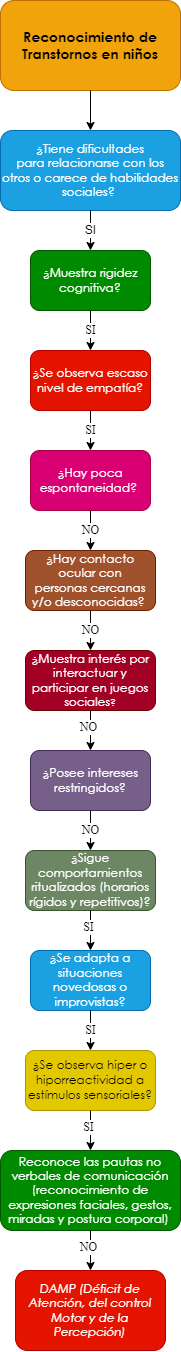

The diagram above was exported from draw.io. Its source (the exported page's mxGraphModel, read from the mxfile embedded in the PNG):
<mxGraphModel dx="661" dy="761" grid="1" gridSize="10" guides="1" tooltips="1" connect="1" arrows="1" fold="1" page="1" pageScale="1" pageWidth="10000" pageHeight="10000" math="0" shadow="0">
  <root>
    <mxCell id="0" />
    <mxCell id="1" parent="0" />
    <mxCell id="eSyxj0o0_MKRUbqtamEU-1" value="&lt;span style=&quot;font-family: &amp;quot;Century Gothic&amp;quot;, sans-serif;&quot;&gt;&lt;font style=&quot;font-size: 14px;&quot;&gt;&lt;b style=&quot;&quot;&gt;Reconocimiento de Transtornos en niños&lt;/b&gt;&lt;/font&gt;&lt;/span&gt;" style="rounded=1;whiteSpace=wrap;html=1;fillColor=#f0a30a;strokeColor=#BD7000;fontColor=#000000;gradientColor=none;glass=0;sketch=0;shadow=0;" parent="1" vertex="1">
      <mxGeometry x="2850" y="40" width="180" height="90" as="geometry" />
    </mxCell>
    <mxCell id="eSyxj0o0_MKRUbqtamEU-2" value="" style="endArrow=classic;html=1;exitX=0.5;exitY=1;exitDx=0;exitDy=0;entryX=0.5;entryY=0;entryDx=0;entryDy=0;" parent="1" source="eSyxj0o0_MKRUbqtamEU-1" target="eSyxj0o0_MKRUbqtamEU-4" edge="1">
      <mxGeometry width="50" height="50" relative="1" as="geometry">
        <mxPoint x="2880" y="270" as="sourcePoint" />
        <mxPoint x="2860" y="220" as="targetPoint" />
      </mxGeometry>
    </mxCell>
    <mxCell id="eSyxj0o0_MKRUbqtamEU-4" value="&lt;div style=&quot;&quot;&gt;&lt;div style=&quot;&quot;&gt;&lt;p style=&quot;&quot; class=&quot;MsoNormal&quot;&gt;&lt;span style=&quot;line-height: 107%; font-family: &amp;quot;Century Gothic&amp;quot;, sans-serif;&quot;&gt;¿Tiene dificultades&lt;br/&gt;para relacionarse con los otros o carece de habilidades sociales?&amp;nbsp;&lt;/span&gt;&lt;/p&gt;&lt;/div&gt;&lt;/div&gt;" style="rounded=1;whiteSpace=wrap;html=1;shadow=0;glass=0;sketch=0;align=center;fillColor=#1ba1e2;fontColor=#ffffff;strokeColor=#006EAF;" parent="1" vertex="1">
      <mxGeometry x="2850" y="170" width="180" height="80" as="geometry" />
    </mxCell>
    <mxCell id="eSyxj0o0_MKRUbqtamEU-10" value="SI" style="endArrow=classic;html=1;fontFamily=Helvetica;fontSize=12;fontColor=#000000;exitX=0.5;exitY=1;exitDx=0;exitDy=0;entryX=0.5;entryY=0;entryDx=0;entryDy=0;" parent="1" source="eSyxj0o0_MKRUbqtamEU-4" target="eSyxj0o0_MKRUbqtamEU-12" edge="1">
      <mxGeometry width="50" height="50" relative="1" as="geometry">
        <mxPoint x="2920" y="360" as="sourcePoint" />
        <mxPoint x="2860" y="350" as="targetPoint" />
      </mxGeometry>
    </mxCell>
    <mxCell id="eSyxj0o0_MKRUbqtamEU-12" value="&lt;p class=&quot;MsoNormal&quot;&gt;&lt;span style=&quot;line-height: 107%; font-family: &amp;quot;Century Gothic&amp;quot;, sans-serif;&quot;&gt;&lt;font style=&quot;font-size: 12px;&quot;&gt;¿Muestra rigidez&lt;br/&gt;cognitiva?&lt;/font&gt;&lt;span style=&quot;font-size: 12pt;&quot;&gt;&lt;/span&gt;&lt;/span&gt;&lt;/p&gt;" style="rounded=1;whiteSpace=wrap;html=1;shadow=0;glass=0;sketch=0;fontFamily=Helvetica;fontSize=12;fontColor=#ffffff;fillColor=#008a00;strokeColor=#005700;" parent="1" vertex="1">
      <mxGeometry x="2880" y="290" width="120" height="60" as="geometry" />
    </mxCell>
    <mxCell id="eSyxj0o0_MKRUbqtamEU-13" value="&lt;p class=&quot;MsoNormal&quot;&gt;&lt;span style=&quot;line-height: 107%; font-family: &amp;quot;Century Gothic&amp;quot;, sans-serif;&quot;&gt;&lt;font style=&quot;font-size: 12px;&quot;&gt;¿Hay contacto ocular con&lt;br/&gt;personas cercanas y/o desconocidas?&lt;/font&gt;&lt;/span&gt;&lt;span style=&quot;font-size:12.0pt;line-height:107%;font-family:&lt;br/&gt;&amp;quot;Century Gothic&amp;quot;,sans-serif;mso-bidi-font-family:Arial&quot;&gt;&amp;nbsp;&lt;/span&gt;&lt;/p&gt;" style="rounded=1;whiteSpace=wrap;html=1;shadow=0;glass=0;sketch=0;fontFamily=Helvetica;fontSize=12;fontColor=#ffffff;fillColor=#a0522d;strokeColor=#6D1F00;" parent="1" vertex="1">
      <mxGeometry x="2875" y="590" width="130" height="60" as="geometry" />
    </mxCell>
    <mxCell id="eSyxj0o0_MKRUbqtamEU-15" value="SI" style="endArrow=classic;html=1;fontFamily=Times New Roman;fontSize=12;fontColor=#000000;exitX=0.5;exitY=1;exitDx=0;exitDy=0;entryX=0.5;entryY=0;entryDx=0;entryDy=0;" parent="1" source="eSyxj0o0_MKRUbqtamEU-12" target="eSyxj0o0_MKRUbqtamEU-17" edge="1">
      <mxGeometry width="50" height="50" relative="1" as="geometry">
        <mxPoint x="3010" y="450" as="sourcePoint" />
        <mxPoint x="2870" y="450" as="targetPoint" />
      </mxGeometry>
    </mxCell>
    <mxCell id="eSyxj0o0_MKRUbqtamEU-17" value="&lt;span style=&quot;line-height: 107%; font-family: &amp;quot;Century Gothic&amp;quot;, sans-serif;&quot;&gt;&lt;font style=&quot;font-size: 12px;&quot;&gt;¿Se observa escaso&lt;br/&gt;nivel de empatía?&lt;/font&gt;&lt;/span&gt;" style="rounded=1;whiteSpace=wrap;html=1;shadow=0;glass=0;sketch=0;fontFamily=Times New Roman;fontSize=12;fontColor=#ffffff;fillColor=#e51400;strokeColor=#B20000;" parent="1" vertex="1">
      <mxGeometry x="2880" y="390" width="120" height="60" as="geometry" />
    </mxCell>
    <mxCell id="eSyxj0o0_MKRUbqtamEU-20" value="SI" style="endArrow=classic;html=1;fontFamily=Times New Roman;fontSize=12;fontColor=#000000;exitX=0.5;exitY=1;exitDx=0;exitDy=0;entryX=0.5;entryY=0;entryDx=0;entryDy=0;" parent="1" source="eSyxj0o0_MKRUbqtamEU-17" target="eSyxj0o0_MKRUbqtamEU-22" edge="1">
      <mxGeometry width="50" height="50" relative="1" as="geometry">
        <mxPoint x="2940" y="450" as="sourcePoint" />
        <mxPoint x="2870" y="550" as="targetPoint" />
      </mxGeometry>
    </mxCell>
    <mxCell id="eSyxj0o0_MKRUbqtamEU-22" value="&lt;span style=&quot;line-height: 107%; font-family: &amp;quot;Century Gothic&amp;quot;, sans-serif;&quot;&gt;&lt;font style=&quot;font-size: 12px;&quot;&gt;¿Hay poca&lt;br/&gt;espontaneidad?&amp;nbsp;&lt;/font&gt;&lt;/span&gt;" style="rounded=1;whiteSpace=wrap;html=1;shadow=0;glass=0;sketch=0;fontFamily=Times New Roman;fontSize=12;fontColor=#ffffff;fillColor=#d80073;strokeColor=#A50040;" parent="1" vertex="1">
      <mxGeometry x="2880" y="490" width="120" height="60" as="geometry" />
    </mxCell>
    <mxCell id="eSyxj0o0_MKRUbqtamEU-28" value="NO" style="endArrow=classic;html=1;fontFamily=Times New Roman;fontSize=12;fontColor=#000000;exitX=0.5;exitY=1;exitDx=0;exitDy=0;entryX=0.5;entryY=0;entryDx=0;entryDy=0;" parent="1" source="eSyxj0o0_MKRUbqtamEU-22" target="eSyxj0o0_MKRUbqtamEU-13" edge="1">
      <mxGeometry width="50" height="50" relative="1" as="geometry">
        <mxPoint x="2940" y="550" as="sourcePoint" />
        <mxPoint x="2940" y="590" as="targetPoint" />
      </mxGeometry>
    </mxCell>
    <mxCell id="eSyxj0o0_MKRUbqtamEU-153" value="&lt;span style=&quot;line-height: 107%; font-family: &amp;quot;Century Gothic&amp;quot;, sans-serif;&quot;&gt;&lt;font style=&quot;font-size: 12px;&quot;&gt;¿&lt;/font&gt;&lt;/span&gt;&lt;span style=&quot;line-height: 107%; font-family: &amp;quot;Century Gothic&amp;quot;, sans-serif;&quot;&gt;Muestra interés por&lt;br/&gt;interactuar y participar en juegos sociales&lt;font size=&quot;1&quot;&gt;?&lt;/font&gt;&lt;/span&gt;" style="rounded=1;whiteSpace=wrap;html=1;shadow=0;glass=0;sketch=0;fontFamily=Times New Roman;fontSize=12;fontColor=#ffffff;fillColor=#a20025;strokeColor=#6F0000;" parent="1" vertex="1">
      <mxGeometry x="2875" y="690" width="130" height="60" as="geometry" />
    </mxCell>
    <mxCell id="eSyxj0o0_MKRUbqtamEU-155" value="NO" style="endArrow=classic;html=1;fontFamily=Times New Roman;fontSize=12;fontColor=#000000;entryX=0.5;entryY=0;entryDx=0;entryDy=0;exitX=0.5;exitY=1;exitDx=0;exitDy=0;" parent="1" source="eSyxj0o0_MKRUbqtamEU-13" target="eSyxj0o0_MKRUbqtamEU-153" edge="1">
      <mxGeometry width="50" height="50" relative="1" as="geometry">
        <mxPoint x="2975" y="670" as="sourcePoint" />
        <mxPoint x="2890" y="940" as="targetPoint" />
      </mxGeometry>
    </mxCell>
    <mxCell id="eSyxj0o0_MKRUbqtamEU-156" value="&lt;p class=&quot;MsoNormal&quot;&gt;&lt;span style=&quot;line-height: 107%; font-family: &amp;quot;Century Gothic&amp;quot;, sans-serif;&quot;&gt;&lt;font style=&quot;font-size: 12px;&quot;&gt;¿Posee intereses&lt;br&gt;restringidos?&lt;/font&gt;&lt;span style=&quot;font-size: 12pt;&quot;&gt;&lt;/span&gt;&lt;/span&gt;&lt;/p&gt;" style="rounded=1;whiteSpace=wrap;html=1;shadow=0;glass=0;sketch=0;fontFamily=Times New Roman;fontSize=12;fontColor=#ffffff;fillColor=#76608a;strokeColor=#432D57;" parent="1" vertex="1">
      <mxGeometry x="2880" y="790" width="120" height="60" as="geometry" />
    </mxCell>
    <mxCell id="eSyxj0o0_MKRUbqtamEU-158" value="" style="endArrow=classic;html=1;fontFamily=Times New Roman;fontSize=12;fontColor=#000000;exitX=0.5;exitY=1;exitDx=0;exitDy=0;entryX=0.5;entryY=0;entryDx=0;entryDy=0;" parent="1" source="eSyxj0o0_MKRUbqtamEU-153" target="eSyxj0o0_MKRUbqtamEU-156" edge="1">
      <mxGeometry width="50" height="50" relative="1" as="geometry">
        <mxPoint x="2940" y="870" as="sourcePoint" />
        <mxPoint x="2990" y="820" as="targetPoint" />
      </mxGeometry>
    </mxCell>
    <mxCell id="eSyxj0o0_MKRUbqtamEU-159" value="NO" style="edgeLabel;html=1;align=center;verticalAlign=middle;resizable=0;points=[];fontSize=12;fontFamily=Times New Roman;fontColor=#000000;" parent="eSyxj0o0_MKRUbqtamEU-158" vertex="1" connectable="0">
      <mxGeometry x="-0.2062" y="-3" relative="1" as="geometry">
        <mxPoint as="offset" />
      </mxGeometry>
    </mxCell>
    <mxCell id="eSyxj0o0_MKRUbqtamEU-160" value="&lt;p class=&quot;MsoNormal&quot;&gt;&lt;span style=&quot;line-height: 107%; font-family: &amp;quot;Century Gothic&amp;quot;, sans-serif;&quot;&gt;&lt;font style=&quot;font-size: 12px;&quot;&gt;¿Sigue&lt;/font&gt;&lt;/span&gt;&lt;span&gt; &lt;/span&gt;&lt;span style=&quot;line-height: 107%; font-family: &amp;quot;Century Gothic&amp;quot;, sans-serif;&quot;&gt;&lt;font style=&quot;font-size: 12px;&quot;&gt;comportamientos&lt;br&gt;ritualizados (horarios rígidos y repetitivos)?&lt;/font&gt;&lt;span style=&quot;font-size: 12pt;&quot;&gt;&lt;/span&gt;&lt;/span&gt;&lt;/p&gt;" style="rounded=1;whiteSpace=wrap;html=1;shadow=0;glass=0;sketch=0;fontFamily=Times New Roman;fontSize=12;fontColor=#ffffff;fillColor=#6d8764;strokeColor=#3A5431;" parent="1" vertex="1">
      <mxGeometry x="2875" y="890" width="130" height="60" as="geometry" />
    </mxCell>
    <mxCell id="eSyxj0o0_MKRUbqtamEU-162" value="NO" style="endArrow=classic;html=1;fontFamily=Times New Roman;fontSize=12;fontColor=#000000;entryX=0.5;entryY=0;entryDx=0;entryDy=0;exitX=0.5;exitY=1;exitDx=0;exitDy=0;" parent="1" source="eSyxj0o0_MKRUbqtamEU-156" target="eSyxj0o0_MKRUbqtamEU-160" edge="1">
      <mxGeometry width="50" height="50" relative="1" as="geometry">
        <mxPoint x="2975" y="940" as="sourcePoint" />
        <mxPoint x="2890" y="1210" as="targetPoint" />
      </mxGeometry>
    </mxCell>
    <mxCell id="eSyxj0o0_MKRUbqtamEU-163" value="&lt;p class=&quot;MsoNormal&quot;&gt;&lt;span style=&quot;line-height: 107%; font-family: &amp;quot;Century Gothic&amp;quot;, sans-serif;&quot;&gt;&lt;font style=&quot;font-size: 12px;&quot;&gt;&lt;span style=&quot;background-color: initial;&quot;&gt;¿Se adapta a situaciones&lt;br&gt;novedosas o improvistas&lt;/span&gt;?&lt;/font&gt;&lt;span style=&quot;font-size: 12pt;&quot;&gt;&lt;/span&gt;&lt;/span&gt;&lt;/p&gt;" style="rounded=1;whiteSpace=wrap;html=1;shadow=0;glass=0;sketch=0;fontFamily=Times New Roman;fontSize=12;fontColor=#ffffff;fillColor=#1ba1e2;strokeColor=#006EAF;" parent="1" vertex="1">
      <mxGeometry x="2880" y="990" width="120" height="60" as="geometry" />
    </mxCell>
    <mxCell id="eSyxj0o0_MKRUbqtamEU-165" value="" style="endArrow=classic;html=1;fontFamily=Times New Roman;fontSize=12;fontColor=#000000;exitX=0.5;exitY=1;exitDx=0;exitDy=0;entryX=0.5;entryY=0;entryDx=0;entryDy=0;" parent="1" source="eSyxj0o0_MKRUbqtamEU-160" target="eSyxj0o0_MKRUbqtamEU-163" edge="1">
      <mxGeometry width="50" height="50" relative="1" as="geometry">
        <mxPoint x="2880" y="1080" as="sourcePoint" />
        <mxPoint x="2985" y="1090" as="targetPoint" />
      </mxGeometry>
    </mxCell>
    <mxCell id="eSyxj0o0_MKRUbqtamEU-166" value="SI" style="edgeLabel;html=1;align=center;verticalAlign=middle;resizable=0;points=[];fontSize=12;fontFamily=Times New Roman;fontColor=#000000;" parent="eSyxj0o0_MKRUbqtamEU-165" vertex="1" connectable="0">
      <mxGeometry x="-0.2062" y="-3" relative="1" as="geometry">
        <mxPoint as="offset" />
      </mxGeometry>
    </mxCell>
    <mxCell id="eSyxj0o0_MKRUbqtamEU-167" value="&lt;p class=&quot;MsoNormal&quot;&gt;&lt;span style=&quot;line-height: 107%; font-family: &amp;quot;Century Gothic&amp;quot;, sans-serif;&quot;&gt;&lt;font style=&quot;font-size: 12px;&quot;&gt;&lt;span style=&quot;background-color: initial;&quot;&gt;¿Se observa hiper o&lt;br/&gt;hiporreactividad a estímulos sensoriales?&lt;/span&gt;&lt;/font&gt;&lt;span style=&quot;font-size: 12pt;&quot;&gt;&lt;/span&gt;&lt;/span&gt;&lt;/p&gt;" style="rounded=1;whiteSpace=wrap;html=1;shadow=0;glass=0;sketch=0;fontFamily=Times New Roman;fontSize=12;fontColor=#000000;fillColor=#e3c800;strokeColor=#B09500;" parent="1" vertex="1">
      <mxGeometry x="2875" y="1090" width="130" height="60" as="geometry" />
    </mxCell>
    <mxCell id="eSyxj0o0_MKRUbqtamEU-169" value="SI" style="endArrow=classic;html=1;fontFamily=Times New Roman;fontSize=12;fontColor=#000000;entryX=0.5;entryY=0;entryDx=0;entryDy=0;exitX=0.5;exitY=1;exitDx=0;exitDy=0;" parent="1" source="eSyxj0o0_MKRUbqtamEU-163" target="eSyxj0o0_MKRUbqtamEU-167" edge="1">
      <mxGeometry width="50" height="50" relative="1" as="geometry">
        <mxPoint x="2975" y="1210" as="sourcePoint" />
        <mxPoint x="2890" y="1480" as="targetPoint" />
      </mxGeometry>
    </mxCell>
    <mxCell id="eSyxj0o0_MKRUbqtamEU-171" value="" style="endArrow=classic;html=1;fontFamily=Times New Roman;fontSize=12;fontColor=#000000;exitX=0.5;exitY=1;exitDx=0;exitDy=0;entryX=0.5;entryY=0;entryDx=0;entryDy=0;" parent="1" source="eSyxj0o0_MKRUbqtamEU-167" target="eSyxj0o0_MKRUbqtamEU-173" edge="1">
      <mxGeometry width="50" height="50" relative="1" as="geometry">
        <mxPoint x="2880" y="1350" as="sourcePoint" />
        <mxPoint x="2975" y="1420" as="targetPoint" />
      </mxGeometry>
    </mxCell>
    <mxCell id="eSyxj0o0_MKRUbqtamEU-172" value="SI" style="edgeLabel;html=1;align=center;verticalAlign=middle;resizable=0;points=[];fontSize=12;fontFamily=Times New Roman;fontColor=#000000;" parent="eSyxj0o0_MKRUbqtamEU-171" vertex="1" connectable="0">
      <mxGeometry x="-0.2062" y="-3" relative="1" as="geometry">
        <mxPoint as="offset" />
      </mxGeometry>
    </mxCell>
    <mxCell id="eSyxj0o0_MKRUbqtamEU-173" value="&lt;p class=&quot;MsoNormal&quot;&gt;&lt;span style=&quot;line-height: 107%; font-family: &amp;quot;Century Gothic&amp;quot;, sans-serif;&quot;&gt;Reconoce las pautas no&lt;br/&gt;verbales de comunicación (reconocimiento de expresiones faciales, gestos,&lt;br/&gt;miradas y postura corporal)&amp;nbsp;&lt;/span&gt;&lt;/p&gt;" style="rounded=1;whiteSpace=wrap;html=1;shadow=0;glass=0;sketch=0;fontFamily=Times New Roman;fontSize=12;fontColor=#ffffff;fillColor=#008a00;strokeColor=#005700;" parent="1" vertex="1">
      <mxGeometry x="2850" y="1190" width="180" height="80" as="geometry" />
    </mxCell>
    <mxCell id="eSyxj0o0_MKRUbqtamEU-175" value="" style="endArrow=classic;html=1;fontFamily=Times New Roman;fontSize=12;fontColor=#000000;exitX=0.5;exitY=1;exitDx=0;exitDy=0;entryX=0.5;entryY=0;entryDx=0;entryDy=0;" parent="1" source="eSyxj0o0_MKRUbqtamEU-173" target="eSyxj0o0_MKRUbqtamEU-177" edge="1">
      <mxGeometry width="50" height="50" relative="1" as="geometry">
        <mxPoint x="2950" y="1160" as="sourcePoint" />
        <mxPoint x="2940" y="1300" as="targetPoint" />
      </mxGeometry>
    </mxCell>
    <mxCell id="eSyxj0o0_MKRUbqtamEU-176" value="NO" style="edgeLabel;html=1;align=center;verticalAlign=middle;resizable=0;points=[];fontSize=12;fontFamily=Times New Roman;fontColor=#000000;" parent="eSyxj0o0_MKRUbqtamEU-175" vertex="1" connectable="0">
      <mxGeometry x="-0.2062" y="-3" relative="1" as="geometry">
        <mxPoint as="offset" />
      </mxGeometry>
    </mxCell>
    <mxCell id="eSyxj0o0_MKRUbqtamEU-177" value="&lt;p class=&quot;MsoNormal&quot;&gt;&lt;i style=&quot;font-family: &amp;quot;Century Gothic&amp;quot;, sans-serif;&quot;&gt;DAMP (Déficit de&lt;br&gt;Atención, del control Motor y de la Percepción)&lt;/i&gt;&lt;br&gt;&lt;/p&gt;" style="rounded=1;whiteSpace=wrap;html=1;shadow=0;glass=0;sketch=0;fontFamily=Times New Roman;fontSize=12;fontColor=#ffffff;fillColor=#e51400;strokeColor=#B20000;" parent="1" vertex="1">
      <mxGeometry x="2865" y="1310" width="150" height="80" as="geometry" />
    </mxCell>
  </root>
</mxGraphModel>